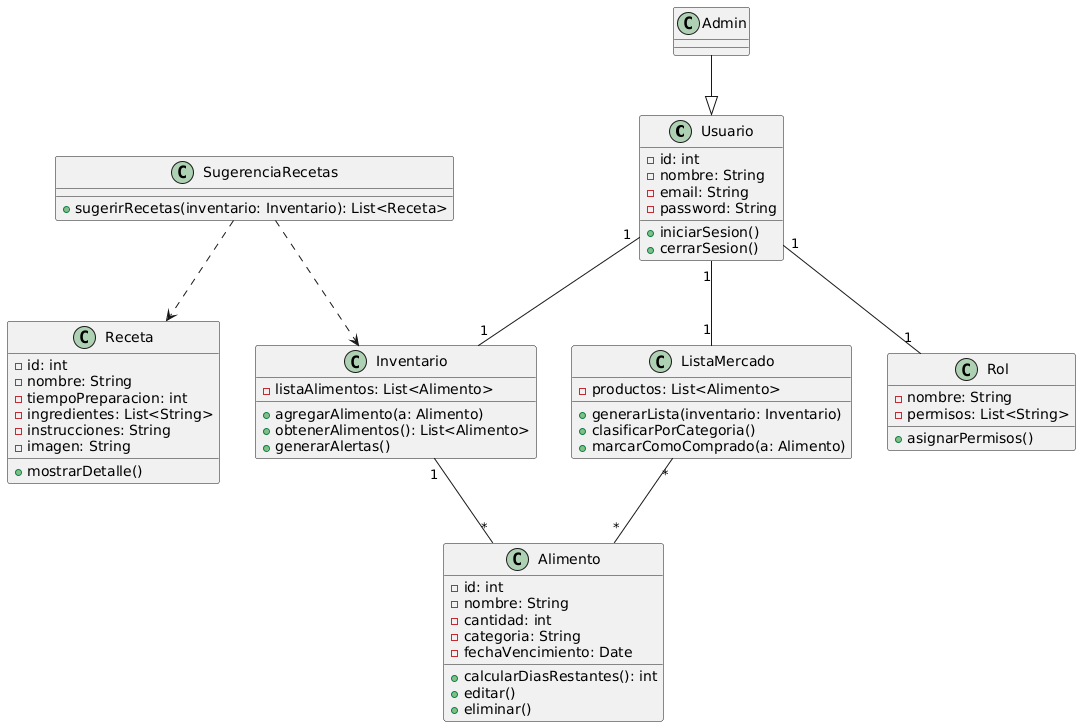

The diagram above was rendered by PlantUML. Its source (embedded in the PNG):
@startuml
class Usuario {
  - id: int
  - nombre: String
  - email: String
  - password: String
  + iniciarSesion()
  + cerrarSesion()
}

class Alimento {
  - id: int
  - nombre: String
  - cantidad: int
  - categoria: String
  - fechaVencimiento: Date
  + calcularDiasRestantes(): int
  + editar()
  + eliminar()
}

class Inventario {
  - listaAlimentos: List<Alimento>
  + agregarAlimento(a: Alimento)
  + obtenerAlimentos(): List<Alimento>
  + generarAlertas()
}

class ListaMercado {
  - productos: List<Alimento>
  + generarLista(inventario: Inventario)
  + clasificarPorCategoria()
  + marcarComoComprado(a: Alimento)
}

class Receta {
  - id: int
  - nombre: String
  - tiempoPreparacion: int
  - ingredientes: List<String>
  - instrucciones: String
  - imagen: String
  + mostrarDetalle()
}

class SugerenciaRecetas {
  + sugerirRecetas(inventario: Inventario): List<Receta>
}

class Rol {
  - nombre: String
  - permisos: List<String>
  + asignarPermisos()
}

' Relaciones
Usuario "1" -- "1" Inventario
Inventario "1" -- "*" Alimento
Usuario "1" -- "1" ListaMercado
ListaMercado "*" -- "*" Alimento
SugerenciaRecetas ..> Inventario
SugerenciaRecetas ..> Receta
Usuario "1" -- "1" Rol
Admin --|> Usuario
@enduml